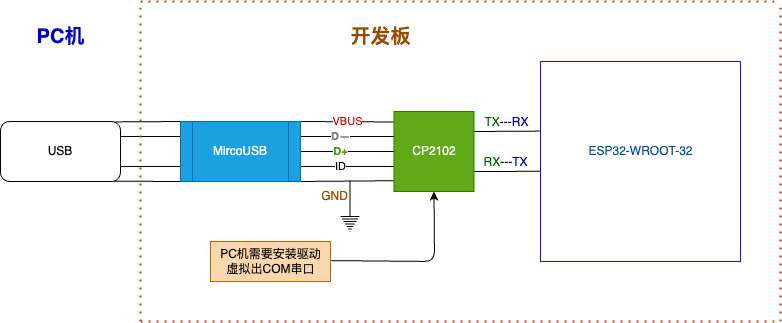

The diagram above was exported from draw.io. Its source (the exported page's mxGraphModel, read from the mxfile embedded in the PNG):
<mxGraphModel dx="175" dy="129" grid="1" gridSize="10" guides="1" tooltips="1" connect="1" arrows="1" fold="1" page="1" pageScale="1" pageWidth="827" pageHeight="1169" math="0" shadow="0">
  <root>
    <mxCell id="0" />
    <mxCell id="1" parent="0" />
    <mxCell id="6" style="edgeStyle=none;html=1;exitX=1;exitY=0.75;exitDx=0;exitDy=0;entryX=0;entryY=0.75;entryDx=0;entryDy=0;endArrow=none;endFill=0;" edge="1" parent="1" source="2" target="3">
      <mxGeometry relative="1" as="geometry" />
    </mxCell>
    <mxCell id="7" style="edgeStyle=none;html=1;exitX=0.938;exitY=0.995;exitDx=0;exitDy=0;entryX=0;entryY=1;entryDx=0;entryDy=0;endArrow=none;endFill=0;exitPerimeter=0;" edge="1" parent="1" source="2" target="3">
      <mxGeometry relative="1" as="geometry" />
    </mxCell>
    <mxCell id="8" style="edgeStyle=none;html=1;entryX=0;entryY=0;entryDx=0;entryDy=0;endArrow=none;endFill=0;exitX=0.946;exitY=0.007;exitDx=0;exitDy=0;exitPerimeter=0;" edge="1" parent="1" source="2" target="3">
      <mxGeometry relative="1" as="geometry">
        <mxPoint x="133" y="239" as="sourcePoint" />
      </mxGeometry>
    </mxCell>
    <mxCell id="2" value="USB" style="rounded=1;whiteSpace=wrap;html=1;" vertex="1" parent="1">
      <mxGeometry x="20" y="240" width="120" height="60" as="geometry" />
    </mxCell>
    <mxCell id="10" value="&lt;font color=&quot;#cc0000&quot;&gt;VBUS&lt;/font&gt;" style="edgeStyle=none;html=1;exitX=1;exitY=0;exitDx=0;exitDy=0;endArrow=none;endFill=0;entryX=0;entryY=0.131;entryDx=0;entryDy=0;entryPerimeter=0;" edge="1" parent="1" source="3" target="9">
      <mxGeometry relative="1" as="geometry">
        <mxPoint x="410" y="240" as="targetPoint" />
      </mxGeometry>
    </mxCell>
    <mxCell id="12" value="&lt;b&gt;&lt;font color=&quot;#4d9900&quot;&gt;D+&lt;/font&gt;&lt;/b&gt;" style="edgeStyle=none;html=1;endArrow=none;endFill=0;" edge="1" parent="1" source="3" target="9">
      <mxGeometry x="-0.1444" relative="1" as="geometry">
        <mxPoint as="offset" />
      </mxGeometry>
    </mxCell>
    <mxCell id="13" style="edgeStyle=none;html=1;exitX=1;exitY=1;exitDx=0;exitDy=0;entryX=0.016;entryY=0.865;entryDx=0;entryDy=0;entryPerimeter=0;endArrow=none;endFill=0;" edge="1" parent="1" source="3" target="9">
      <mxGeometry relative="1" as="geometry" />
    </mxCell>
    <mxCell id="14" value="&lt;font color=&quot;#000000&quot;&gt;ID&lt;/font&gt;" style="edgeStyle=none;html=1;exitX=1;exitY=0.75;exitDx=0;exitDy=0;endArrow=none;endFill=0;entryX=-0.004;entryY=0.689;entryDx=0;entryDy=0;entryPerimeter=0;" edge="1" parent="1" source="3" target="9">
      <mxGeometry x="-0.1414" relative="1" as="geometry">
        <mxPoint x="410" y="285" as="targetPoint" />
        <mxPoint as="offset" />
      </mxGeometry>
    </mxCell>
    <mxCell id="33" style="edgeStyle=none;html=1;exitX=1;exitY=0.25;exitDx=0;exitDy=0;entryX=-0.004;entryY=0.348;entryDx=0;entryDy=0;entryPerimeter=0;fontColor=#808080;endArrow=none;endFill=0;" edge="1" parent="1" source="9" target="26">
      <mxGeometry relative="1" as="geometry" />
    </mxCell>
    <mxCell id="44" value="&lt;font color=&quot;#006600&quot;&gt;TX&lt;/font&gt;&lt;font color=&quot;#000000&quot;&gt;---&lt;/font&gt;&lt;font color=&quot;#000099&quot;&gt;RX&lt;/font&gt;" style="edgeLabel;html=1;align=center;verticalAlign=middle;resizable=0;points=[];fontSize=12;fontColor=#004C99;" vertex="1" connectable="0" parent="33">
      <mxGeometry x="-0.2305" relative="1" as="geometry">
        <mxPoint x="7" y="-9" as="offset" />
      </mxGeometry>
    </mxCell>
    <mxCell id="34" style="edgeStyle=none;html=1;exitX=1;exitY=0.75;exitDx=0;exitDy=0;fontColor=#808080;endArrow=none;endFill=0;entryX=0;entryY=0.549;entryDx=0;entryDy=0;entryPerimeter=0;" edge="1" parent="1" source="9" target="26">
      <mxGeometry relative="1" as="geometry">
        <mxPoint x="580" y="290" as="targetPoint" />
      </mxGeometry>
    </mxCell>
    <mxCell id="9" value="CP2102" style="whiteSpace=wrap;html=1;aspect=fixed;fillColor=#60a917;fontColor=#ffffff;strokeColor=#2D7600;" vertex="1" parent="1">
      <mxGeometry x="413.5" y="230" width="80" height="80" as="geometry" />
    </mxCell>
    <mxCell id="16" value="" style="edgeStyle=none;html=1;exitX=1;exitY=0.25;exitDx=0;exitDy=0;endArrow=none;endFill=0;entryX=0;entryY=0.25;entryDx=0;entryDy=0;" edge="1" parent="1" source="2" target="3">
      <mxGeometry relative="1" as="geometry">
        <mxPoint x="190" y="255" as="sourcePoint" />
        <mxPoint x="410" y="255" as="targetPoint" />
      </mxGeometry>
    </mxCell>
    <mxCell id="17" value="&lt;b&gt;&lt;font color=&quot;#808080&quot;&gt;D—&lt;/font&gt;&lt;/b&gt;" style="edgeStyle=none;html=1;exitX=1;exitY=0.25;exitDx=0;exitDy=0;endArrow=none;endFill=0;entryX=0;entryY=0.314;entryDx=0;entryDy=0;entryPerimeter=0;" edge="1" parent="1" source="3" target="9">
      <mxGeometry x="-0.1444" relative="1" as="geometry">
        <mxPoint x="410" y="255" as="targetPoint" />
        <mxPoint as="offset" />
      </mxGeometry>
    </mxCell>
    <mxCell id="3" value="MircoUSB" style="shape=process;whiteSpace=wrap;html=1;backgroundOutline=1;fillColor=#1ba1e2;fontColor=#ffffff;strokeColor=#006EAF;" vertex="1" parent="1">
      <mxGeometry x="200" y="240" width="120" height="60" as="geometry" />
    </mxCell>
    <mxCell id="39" style="edgeStyle=none;html=1;exitX=0.5;exitY=0;exitDx=0;exitDy=0;exitPerimeter=0;fontSize=12;fontColor=#994C00;endArrow=none;endFill=0;" edge="1" parent="1" source="18">
      <mxGeometry relative="1" as="geometry">
        <mxPoint x="369.5625" y="300" as="targetPoint" />
      </mxGeometry>
    </mxCell>
    <mxCell id="18" value="" style="pointerEvents=1;verticalLabelPosition=bottom;shadow=0;dashed=0;align=center;html=1;verticalAlign=top;shape=mxgraph.electrical.signal_sources.protective_earth;" vertex="1" parent="1">
      <mxGeometry x="360" y="330" width="19" height="20" as="geometry" />
    </mxCell>
    <mxCell id="26" value="" style="swimlane;startSize=0;fillColor=#6a00ff;fontColor=#ffffff;strokeColor=#3700CC;" vertex="1" parent="1">
      <mxGeometry x="560" y="180" width="200" height="200" as="geometry" />
    </mxCell>
    <mxCell id="27" value="&lt;font color=&quot;#004c99&quot;&gt;ESP32-WROOT-32&lt;/font&gt;" style="text;html=1;align=center;verticalAlign=middle;resizable=0;points=[];autosize=1;strokeColor=none;fillColor=none;fontColor=#808080;" vertex="1" parent="26">
      <mxGeometry x="35" y="75" width="130" height="30" as="geometry" />
    </mxCell>
    <mxCell id="28" value="" style="endArrow=none;dashed=1;html=1;dashPattern=1 3;strokeWidth=2;fontColor=#808080;fillColor=#fa6800;strokeColor=#C73500;" edge="1" parent="1">
      <mxGeometry width="50" height="50" relative="1" as="geometry">
        <mxPoint x="160" y="440" as="sourcePoint" />
        <mxPoint x="160" y="120" as="targetPoint" />
      </mxGeometry>
    </mxCell>
    <mxCell id="29" value="&lt;b&gt;&lt;font color=&quot;#0000cc&quot; style=&quot;font-size: 20px;&quot;&gt;PC机&lt;/font&gt;&lt;/b&gt;" style="text;html=1;align=center;verticalAlign=middle;resizable=0;points=[];autosize=1;strokeColor=none;fillColor=none;fontColor=#808080;" vertex="1" parent="1">
      <mxGeometry x="45" y="135" width="70" height="40" as="geometry" />
    </mxCell>
    <mxCell id="30" value="&lt;b&gt;&lt;font color=&quot;#994c00&quot; style=&quot;font-size: 20px;&quot;&gt;开发板&lt;/font&gt;&lt;/b&gt;" style="text;html=1;align=center;verticalAlign=middle;resizable=0;points=[];autosize=1;strokeColor=none;fillColor=none;fontColor=#808080;" vertex="1" parent="1">
      <mxGeometry x="360" y="135" width="80" height="40" as="geometry" />
    </mxCell>
    <mxCell id="31" value="" style="endArrow=classic;html=1;fontColor=#808080;entryX=0.5;entryY=1;entryDx=0;entryDy=0;exitX=1.007;exitY=0.478;exitDx=0;exitDy=0;exitPerimeter=0;" edge="1" parent="1" source="32" target="9">
      <mxGeometry width="50" height="50" relative="1" as="geometry">
        <mxPoint x="370" y="390" as="sourcePoint" />
        <mxPoint x="550" y="430" as="targetPoint" />
        <Array as="points">
          <mxPoint x="454" y="380" />
        </Array>
      </mxGeometry>
    </mxCell>
    <mxCell id="32" value="PC机需要安装驱动&lt;br&gt;虚拟出COM串口" style="text;html=1;align=center;verticalAlign=middle;resizable=0;points=[];autosize=1;strokeColor=#b46504;fillColor=#fad7ac;" vertex="1" parent="1">
      <mxGeometry x="230" y="360" width="120" height="40" as="geometry" />
    </mxCell>
    <mxCell id="36" value="" style="endArrow=none;dashed=1;html=1;dashPattern=1 3;strokeWidth=2;fontSize=20;fontColor=#994C00;fillColor=#fa6800;strokeColor=#C73500;" edge="1" parent="1">
      <mxGeometry width="50" height="50" relative="1" as="geometry">
        <mxPoint x="160" y="440" as="sourcePoint" />
        <mxPoint x="800" y="440" as="targetPoint" />
      </mxGeometry>
    </mxCell>
    <mxCell id="41" value="GND" style="text;html=1;align=center;verticalAlign=middle;resizable=0;points=[];autosize=1;strokeColor=none;fillColor=none;fontSize=12;fontColor=#994C00;" vertex="1" parent="1">
      <mxGeometry x="329" y="300" width="50" height="30" as="geometry" />
    </mxCell>
    <mxCell id="42" value="" style="endArrow=none;dashed=1;html=1;dashPattern=1 3;strokeWidth=2;fontSize=12;fontColor=#994C00;fillColor=#fa6800;strokeColor=#C73500;" edge="1" parent="1">
      <mxGeometry width="50" height="50" relative="1" as="geometry">
        <mxPoint x="800" y="440" as="sourcePoint" />
        <mxPoint x="800" y="120" as="targetPoint" />
      </mxGeometry>
    </mxCell>
    <mxCell id="43" value="" style="endArrow=none;dashed=1;html=1;dashPattern=1 3;strokeWidth=2;fontSize=12;fontColor=#994C00;fillColor=#fa6800;strokeColor=#C73500;" edge="1" parent="1">
      <mxGeometry width="50" height="50" relative="1" as="geometry">
        <mxPoint x="160" y="120" as="sourcePoint" />
        <mxPoint x="800" y="120" as="targetPoint" />
      </mxGeometry>
    </mxCell>
    <mxCell id="45" value="&lt;font color=&quot;#006600&quot;&gt;RX&lt;/font&gt;&lt;font color=&quot;#000000&quot;&gt;---&lt;/font&gt;&lt;font color=&quot;#000099&quot;&gt;TX&lt;/font&gt;" style="edgeLabel;html=1;align=center;verticalAlign=middle;resizable=0;points=[];fontSize=12;fontColor=#004C99;" vertex="1" connectable="0" parent="1">
      <mxGeometry x="525.000735910484" y="280.99596203403047" as="geometry" />
    </mxCell>
  </root>
</mxGraphModel>